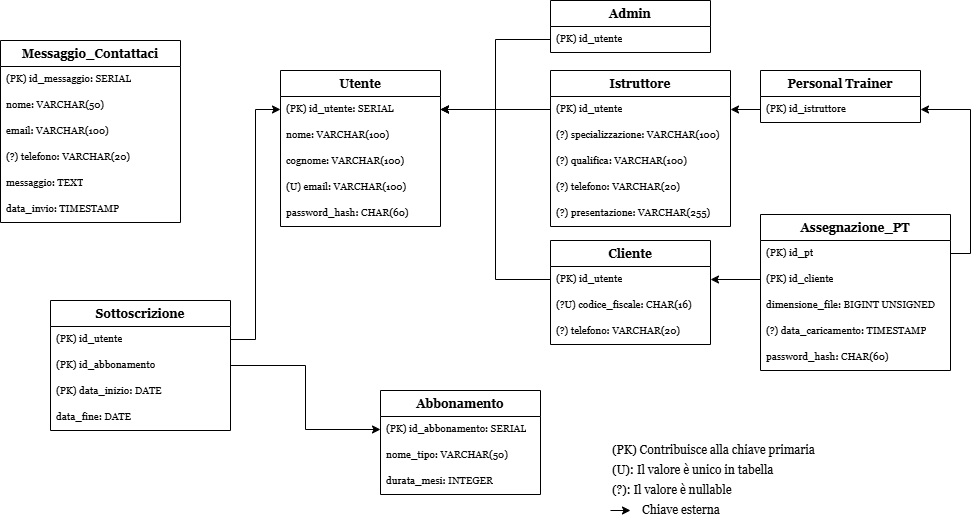

The diagram above was exported from draw.io. Its source (the exported page's mxGraphModel, read from the mxfile embedded in the PNG):
<mxGraphModel dx="2916" dy="1202" grid="1" gridSize="10" guides="1" tooltips="1" connect="1" arrows="1" fold="1" page="1" pageScale="1" pageWidth="850" pageHeight="1100" math="0" shadow="0">
  <root>
    <mxCell id="0" />
    <mxCell id="1" parent="0" />
    <mxCell id="wlrz1YmxEdcX9G1mpbgA-5" parent="1" style="swimlane;fontStyle=1;align=center;verticalAlign=top;childLayout=stackLayout;horizontal=1;startSize=26;horizontalStack=0;resizeParent=1;resizeParentMax=0;resizeLast=0;collapsible=1;marginBottom=0;whiteSpace=wrap;html=1;fontFamily=Georgia;fontSize=12;" value="Utente" vertex="1">
      <mxGeometry height="156" width="160" x="90" y="440" as="geometry" />
    </mxCell>
    <mxCell id="wlrz1YmxEdcX9G1mpbgA-6" parent="wlrz1YmxEdcX9G1mpbgA-5" style="text;strokeColor=none;fillColor=none;align=left;verticalAlign=top;spacingLeft=4;spacingRight=4;overflow=hidden;rotatable=0;points=[[0,0.5],[1,0.5]];portConstraint=eastwest;whiteSpace=wrap;html=1;fontFamily=Georgia;fontSize=10;" value="(PK) id_utente: SERIAL" vertex="1">
      <mxGeometry height="26" width="160" y="26" as="geometry" />
    </mxCell>
    <mxCell id="wlrz1YmxEdcX9G1mpbgA-10" parent="wlrz1YmxEdcX9G1mpbgA-5" style="text;strokeColor=none;fillColor=none;align=left;verticalAlign=top;spacingLeft=4;spacingRight=4;overflow=hidden;rotatable=0;points=[[0,0.5],[1,0.5]];portConstraint=eastwest;whiteSpace=wrap;html=1;fontFamily=Georgia;fontSize=10;" value="nome: VARCHAR(100)" vertex="1">
      <mxGeometry height="26" width="160" y="52" as="geometry" />
    </mxCell>
    <mxCell id="wlrz1YmxEdcX9G1mpbgA-11" parent="wlrz1YmxEdcX9G1mpbgA-5" style="text;strokeColor=none;fillColor=none;align=left;verticalAlign=top;spacingLeft=4;spacingRight=4;overflow=hidden;rotatable=0;points=[[0,0.5],[1,0.5]];portConstraint=eastwest;whiteSpace=wrap;html=1;fontFamily=Georgia;fontSize=10;" value="cognome: VARCHAR(100)" vertex="1">
      <mxGeometry height="26" width="160" y="78" as="geometry" />
    </mxCell>
    <mxCell id="wlrz1YmxEdcX9G1mpbgA-12" parent="wlrz1YmxEdcX9G1mpbgA-5" style="text;strokeColor=none;fillColor=none;align=left;verticalAlign=top;spacingLeft=4;spacingRight=4;overflow=hidden;rotatable=0;points=[[0,0.5],[1,0.5]];portConstraint=eastwest;whiteSpace=wrap;html=1;fontFamily=Georgia;fontSize=10;" value="(U) email: VARCHAR(100)" vertex="1">
      <mxGeometry height="26" width="160" y="104" as="geometry" />
    </mxCell>
    <mxCell id="wlrz1YmxEdcX9G1mpbgA-13" parent="wlrz1YmxEdcX9G1mpbgA-5" style="text;strokeColor=none;fillColor=none;align=left;verticalAlign=top;spacingLeft=4;spacingRight=4;overflow=hidden;rotatable=0;points=[[0,0.5],[1,0.5]];portConstraint=eastwest;whiteSpace=wrap;html=1;fontFamily=Georgia;fontSize=10;" value="password_hash: CHAR(60)" vertex="1">
      <mxGeometry height="26" width="160" y="130" as="geometry" />
    </mxCell>
    <mxCell id="wlrz1YmxEdcX9G1mpbgA-14" parent="1" style="swimlane;fontStyle=1;align=center;verticalAlign=top;childLayout=stackLayout;horizontal=1;startSize=26;horizontalStack=0;resizeParent=1;resizeParentMax=0;resizeLast=0;collapsible=1;marginBottom=0;whiteSpace=wrap;html=1;fontFamily=Georgia;fontSize=12;" value="Admin" vertex="1">
      <mxGeometry height="52" width="160" x="360" y="370" as="geometry" />
    </mxCell>
    <mxCell id="wlrz1YmxEdcX9G1mpbgA-15" parent="wlrz1YmxEdcX9G1mpbgA-14" style="text;strokeColor=none;fillColor=none;align=left;verticalAlign=top;spacingLeft=4;spacingRight=4;overflow=hidden;rotatable=0;points=[[0,0.5],[1,0.5]];portConstraint=eastwest;whiteSpace=wrap;html=1;fontFamily=Georgia;fontSize=10;" value="(PK) id_utente" vertex="1">
      <mxGeometry height="26" width="160" y="26" as="geometry" />
    </mxCell>
    <mxCell id="wlrz1YmxEdcX9G1mpbgA-20" edge="1" parent="1" source="wlrz1YmxEdcX9G1mpbgA-15" style="edgeStyle=orthogonalEdgeStyle;rounded=0;orthogonalLoop=1;jettySize=auto;html=1;" target="wlrz1YmxEdcX9G1mpbgA-6">
      <mxGeometry relative="1" as="geometry" />
    </mxCell>
    <mxCell id="wlrz1YmxEdcX9G1mpbgA-21" parent="1" style="swimlane;fontStyle=1;align=center;verticalAlign=top;childLayout=stackLayout;horizontal=1;startSize=26;horizontalStack=0;resizeParent=1;resizeParentMax=0;resizeLast=0;collapsible=1;marginBottom=0;whiteSpace=wrap;html=1;fontFamily=Georgia;fontSize=12;" value="Cliente" vertex="1">
      <mxGeometry height="104" width="160" x="360" y="610" as="geometry" />
    </mxCell>
    <mxCell id="wlrz1YmxEdcX9G1mpbgA-22" parent="wlrz1YmxEdcX9G1mpbgA-21" style="text;strokeColor=none;fillColor=none;align=left;verticalAlign=top;spacingLeft=4;spacingRight=4;overflow=hidden;rotatable=0;points=[[0,0.5],[1,0.5]];portConstraint=eastwest;whiteSpace=wrap;html=1;fontFamily=Georgia;fontSize=10;" value="(PK) id_utente" vertex="1">
      <mxGeometry height="26" width="160" y="26" as="geometry" />
    </mxCell>
    <mxCell id="wlrz1YmxEdcX9G1mpbgA-25" parent="wlrz1YmxEdcX9G1mpbgA-21" style="text;strokeColor=none;fillColor=none;align=left;verticalAlign=top;spacingLeft=4;spacingRight=4;overflow=hidden;rotatable=0;points=[[0,0.5],[1,0.5]];portConstraint=eastwest;whiteSpace=wrap;html=1;fontFamily=Georgia;fontSize=10;" value="(?U) codice_fiscale: CHAR(16)" vertex="1">
      <mxGeometry height="26" width="160" y="52" as="geometry" />
    </mxCell>
    <mxCell id="wlrz1YmxEdcX9G1mpbgA-26" parent="wlrz1YmxEdcX9G1mpbgA-21" style="text;strokeColor=none;fillColor=none;align=left;verticalAlign=top;spacingLeft=4;spacingRight=4;overflow=hidden;rotatable=0;points=[[0,0.5],[1,0.5]];portConstraint=eastwest;whiteSpace=wrap;html=1;fontFamily=Georgia;fontSize=10;" value="(?) telefono: VARCHAR(20)" vertex="1">
      <mxGeometry height="26" width="160" y="78" as="geometry" />
    </mxCell>
    <mxCell id="wlrz1YmxEdcX9G1mpbgA-27" edge="1" parent="1" source="wlrz1YmxEdcX9G1mpbgA-22" style="edgeStyle=orthogonalEdgeStyle;rounded=0;orthogonalLoop=1;jettySize=auto;html=1;" target="wlrz1YmxEdcX9G1mpbgA-6">
      <mxGeometry relative="1" as="geometry" />
    </mxCell>
    <mxCell id="wlrz1YmxEdcX9G1mpbgA-28" parent="1" style="swimlane;fontStyle=1;align=center;verticalAlign=top;childLayout=stackLayout;horizontal=1;startSize=26;horizontalStack=0;resizeParent=1;resizeParentMax=0;resizeLast=0;collapsible=1;marginBottom=0;whiteSpace=wrap;html=1;fontFamily=Georgia;fontSize=12;" value="Istruttore" vertex="1">
      <mxGeometry height="156" width="180" x="360" y="440" as="geometry" />
    </mxCell>
    <mxCell id="wlrz1YmxEdcX9G1mpbgA-29" parent="wlrz1YmxEdcX9G1mpbgA-28" style="text;strokeColor=none;fillColor=none;align=left;verticalAlign=top;spacingLeft=4;spacingRight=4;overflow=hidden;rotatable=0;points=[[0,0.5],[1,0.5]];portConstraint=eastwest;whiteSpace=wrap;html=1;fontFamily=Georgia;fontSize=10;" value="(PK) id_utente" vertex="1">
      <mxGeometry height="26" width="180" y="26" as="geometry" />
    </mxCell>
    <mxCell id="wlrz1YmxEdcX9G1mpbgA-30" parent="wlrz1YmxEdcX9G1mpbgA-28" style="text;strokeColor=none;fillColor=none;align=left;verticalAlign=top;spacingLeft=4;spacingRight=4;overflow=hidden;rotatable=0;points=[[0,0.5],[1,0.5]];portConstraint=eastwest;whiteSpace=wrap;html=1;fontFamily=Georgia;fontSize=10;" value="(?) specializzazione: VARCHAR(100)" vertex="1">
      <mxGeometry height="26" width="180" y="52" as="geometry" />
    </mxCell>
    <mxCell id="wlrz1YmxEdcX9G1mpbgA-32" parent="wlrz1YmxEdcX9G1mpbgA-28" style="text;strokeColor=none;fillColor=none;align=left;verticalAlign=top;spacingLeft=4;spacingRight=4;overflow=hidden;rotatable=0;points=[[0,0.5],[1,0.5]];portConstraint=eastwest;whiteSpace=wrap;html=1;fontFamily=Georgia;fontSize=10;" value="(?) qualifica: VARCHAR(100)" vertex="1">
      <mxGeometry height="26" width="180" y="78" as="geometry" />
    </mxCell>
    <mxCell id="wlrz1YmxEdcX9G1mpbgA-31" parent="wlrz1YmxEdcX9G1mpbgA-28" style="text;strokeColor=none;fillColor=none;align=left;verticalAlign=top;spacingLeft=4;spacingRight=4;overflow=hidden;rotatable=0;points=[[0,0.5],[1,0.5]];portConstraint=eastwest;whiteSpace=wrap;html=1;fontFamily=Georgia;fontSize=10;" value="(?) telefono: VARCHAR(20)" vertex="1">
      <mxGeometry height="26" width="180" y="104" as="geometry" />
    </mxCell>
    <mxCell id="wlrz1YmxEdcX9G1mpbgA-33" parent="wlrz1YmxEdcX9G1mpbgA-28" style="text;strokeColor=none;fillColor=none;align=left;verticalAlign=top;spacingLeft=4;spacingRight=4;overflow=hidden;rotatable=0;points=[[0,0.5],[1,0.5]];portConstraint=eastwest;whiteSpace=wrap;html=1;fontFamily=Georgia;fontSize=10;" value="(?) presentazione: VARCHAR(255)" vertex="1">
      <mxGeometry height="26" width="180" y="130" as="geometry" />
    </mxCell>
    <mxCell id="wlrz1YmxEdcX9G1mpbgA-35" edge="1" parent="1" source="wlrz1YmxEdcX9G1mpbgA-29" style="edgeStyle=orthogonalEdgeStyle;rounded=0;orthogonalLoop=1;jettySize=auto;html=1;" target="wlrz1YmxEdcX9G1mpbgA-6">
      <mxGeometry relative="1" as="geometry" />
    </mxCell>
    <mxCell id="wlrz1YmxEdcX9G1mpbgA-36" parent="1" style="swimlane;fontStyle=1;align=center;verticalAlign=top;childLayout=stackLayout;horizontal=1;startSize=26;horizontalStack=0;resizeParent=1;resizeParentMax=0;resizeLast=0;collapsible=1;marginBottom=0;whiteSpace=wrap;html=1;fontFamily=Georgia;fontSize=12;" value="Personal Trainer" vertex="1">
      <mxGeometry height="52" width="160" x="570" y="440" as="geometry" />
    </mxCell>
    <mxCell id="wlrz1YmxEdcX9G1mpbgA-37" parent="wlrz1YmxEdcX9G1mpbgA-36" style="text;strokeColor=none;fillColor=none;align=left;verticalAlign=top;spacingLeft=4;spacingRight=4;overflow=hidden;rotatable=0;points=[[0,0.5],[1,0.5]];portConstraint=eastwest;whiteSpace=wrap;html=1;fontFamily=Georgia;fontSize=10;" value="(PK) id_istruttore" vertex="1">
      <mxGeometry height="26" width="160" y="26" as="geometry" />
    </mxCell>
    <mxCell id="wlrz1YmxEdcX9G1mpbgA-38" edge="1" parent="1" source="wlrz1YmxEdcX9G1mpbgA-37" style="edgeStyle=orthogonalEdgeStyle;rounded=0;orthogonalLoop=1;jettySize=auto;html=1;" target="wlrz1YmxEdcX9G1mpbgA-29">
      <mxGeometry relative="1" as="geometry" />
    </mxCell>
    <mxCell id="wlrz1YmxEdcX9G1mpbgA-39" parent="1" style="swimlane;fontStyle=1;align=center;verticalAlign=top;childLayout=stackLayout;horizontal=1;startSize=26;horizontalStack=0;resizeParent=1;resizeParentMax=0;resizeLast=0;collapsible=1;marginBottom=0;whiteSpace=wrap;html=1;fontFamily=Georgia;fontSize=12;" value="Abbonamento" vertex="1">
      <mxGeometry height="104" width="160" x="190" y="760" as="geometry" />
    </mxCell>
    <mxCell id="wlrz1YmxEdcX9G1mpbgA-40" parent="wlrz1YmxEdcX9G1mpbgA-39" style="text;strokeColor=none;fillColor=none;align=left;verticalAlign=top;spacingLeft=4;spacingRight=4;overflow=hidden;rotatable=0;points=[[0,0.5],[1,0.5]];portConstraint=eastwest;whiteSpace=wrap;html=1;fontFamily=Georgia;fontSize=10;" value="(PK) id_abbonamento: SERIAL" vertex="1">
      <mxGeometry height="26" width="160" y="26" as="geometry" />
    </mxCell>
    <mxCell id="wlrz1YmxEdcX9G1mpbgA-41" parent="wlrz1YmxEdcX9G1mpbgA-39" style="text;strokeColor=none;fillColor=none;align=left;verticalAlign=top;spacingLeft=4;spacingRight=4;overflow=hidden;rotatable=0;points=[[0,0.5],[1,0.5]];portConstraint=eastwest;whiteSpace=wrap;html=1;fontFamily=Georgia;fontSize=10;" value="nome_tipo: VARCHAR(50)" vertex="1">
      <mxGeometry height="26" width="160" y="52" as="geometry" />
    </mxCell>
    <mxCell id="wlrz1YmxEdcX9G1mpbgA-42" parent="wlrz1YmxEdcX9G1mpbgA-39" style="text;strokeColor=none;fillColor=none;align=left;verticalAlign=top;spacingLeft=4;spacingRight=4;overflow=hidden;rotatable=0;points=[[0,0.5],[1,0.5]];portConstraint=eastwest;whiteSpace=wrap;html=1;fontFamily=Georgia;fontSize=10;" value="durata_mesi: INTEGER" vertex="1">
      <mxGeometry height="26" width="160" y="78" as="geometry" />
    </mxCell>
    <mxCell id="wlrz1YmxEdcX9G1mpbgA-43" parent="1" style="swimlane;fontStyle=1;align=center;verticalAlign=top;childLayout=stackLayout;horizontal=1;startSize=26;horizontalStack=0;resizeParent=1;resizeParentMax=0;resizeLast=0;collapsible=1;marginBottom=0;whiteSpace=wrap;html=1;fontFamily=Georgia;fontSize=12;" value="Sottoscrizione" vertex="1">
      <mxGeometry height="130" width="180" x="-140" y="670" as="geometry" />
    </mxCell>
    <mxCell id="wlrz1YmxEdcX9G1mpbgA-44" parent="wlrz1YmxEdcX9G1mpbgA-43" style="text;strokeColor=none;fillColor=none;align=left;verticalAlign=top;spacingLeft=4;spacingRight=4;overflow=hidden;rotatable=0;points=[[0,0.5],[1,0.5]];portConstraint=eastwest;whiteSpace=wrap;html=1;fontFamily=Georgia;fontSize=10;" value="(PK) id_utente" vertex="1">
      <mxGeometry height="26" width="180" y="26" as="geometry" />
    </mxCell>
    <mxCell id="wlrz1YmxEdcX9G1mpbgA-45" parent="wlrz1YmxEdcX9G1mpbgA-43" style="text;strokeColor=none;fillColor=none;align=left;verticalAlign=top;spacingLeft=4;spacingRight=4;overflow=hidden;rotatable=0;points=[[0,0.5],[1,0.5]];portConstraint=eastwest;whiteSpace=wrap;html=1;fontFamily=Georgia;fontSize=10;" value="(PK) id_abbonamento" vertex="1">
      <mxGeometry height="26" width="180" y="52" as="geometry" />
    </mxCell>
    <mxCell id="wlrz1YmxEdcX9G1mpbgA-46" parent="wlrz1YmxEdcX9G1mpbgA-43" style="text;strokeColor=none;fillColor=none;align=left;verticalAlign=top;spacingLeft=4;spacingRight=4;overflow=hidden;rotatable=0;points=[[0,0.5],[1,0.5]];portConstraint=eastwest;whiteSpace=wrap;html=1;fontFamily=Georgia;fontSize=10;" value="(PK) data_inizio: DATE" vertex="1">
      <mxGeometry height="26" width="180" y="78" as="geometry" />
    </mxCell>
    <mxCell id="wlrz1YmxEdcX9G1mpbgA-47" parent="wlrz1YmxEdcX9G1mpbgA-43" style="text;strokeColor=none;fillColor=none;align=left;verticalAlign=top;spacingLeft=4;spacingRight=4;overflow=hidden;rotatable=0;points=[[0,0.5],[1,0.5]];portConstraint=eastwest;whiteSpace=wrap;html=1;fontFamily=Georgia;fontSize=10;" value="data_fine: DATE" vertex="1">
      <mxGeometry height="26" width="180" y="104" as="geometry" />
    </mxCell>
    <mxCell id="wlrz1YmxEdcX9G1mpbgA-71" edge="1" parent="wlrz1YmxEdcX9G1mpbgA-43" style="edgeStyle=orthogonalEdgeStyle;rounded=0;orthogonalLoop=1;jettySize=auto;html=1;">
      <mxGeometry relative="1" as="geometry">
        <mxPoint x="560" y="210" as="sourcePoint" />
        <mxPoint x="580" y="210" as="targetPoint" />
      </mxGeometry>
    </mxCell>
    <mxCell id="wlrz1YmxEdcX9G1mpbgA-49" edge="1" parent="1" source="wlrz1YmxEdcX9G1mpbgA-44" style="edgeStyle=orthogonalEdgeStyle;rounded=0;orthogonalLoop=1;jettySize=auto;html=1;" target="wlrz1YmxEdcX9G1mpbgA-6">
      <mxGeometry relative="1" as="geometry" />
    </mxCell>
    <mxCell id="wlrz1YmxEdcX9G1mpbgA-50" edge="1" parent="1" source="wlrz1YmxEdcX9G1mpbgA-45" style="edgeStyle=orthogonalEdgeStyle;rounded=0;orthogonalLoop=1;jettySize=auto;html=1;" target="wlrz1YmxEdcX9G1mpbgA-40">
      <mxGeometry relative="1" as="geometry" />
    </mxCell>
    <mxCell id="wlrz1YmxEdcX9G1mpbgA-51" parent="1" style="swimlane;fontStyle=1;align=center;verticalAlign=top;childLayout=stackLayout;horizontal=1;startSize=26;horizontalStack=0;resizeParent=1;resizeParentMax=0;resizeLast=0;collapsible=1;marginBottom=0;whiteSpace=wrap;html=1;fontFamily=Georgia;fontSize=12;" value="Messaggio_Contattaci" vertex="1">
      <mxGeometry height="182" width="180" x="-190" y="410" as="geometry" />
    </mxCell>
    <mxCell id="wlrz1YmxEdcX9G1mpbgA-52" parent="wlrz1YmxEdcX9G1mpbgA-51" style="text;strokeColor=none;fillColor=none;align=left;verticalAlign=top;spacingLeft=4;spacingRight=4;overflow=hidden;rotatable=0;points=[[0,0.5],[1,0.5]];portConstraint=eastwest;whiteSpace=wrap;html=1;fontFamily=Georgia;fontSize=10;" value="(PK) id_messaggio: SERIAL" vertex="1">
      <mxGeometry height="26" width="180" y="26" as="geometry" />
    </mxCell>
    <mxCell id="wlrz1YmxEdcX9G1mpbgA-53" parent="wlrz1YmxEdcX9G1mpbgA-51" style="text;strokeColor=none;fillColor=none;align=left;verticalAlign=top;spacingLeft=4;spacingRight=4;overflow=hidden;rotatable=0;points=[[0,0.5],[1,0.5]];portConstraint=eastwest;whiteSpace=wrap;html=1;fontFamily=Georgia;fontSize=10;" value="nome: VARCHAR(50)" vertex="1">
      <mxGeometry height="26" width="180" y="52" as="geometry" />
    </mxCell>
    <mxCell id="wlrz1YmxEdcX9G1mpbgA-54" parent="wlrz1YmxEdcX9G1mpbgA-51" style="text;strokeColor=none;fillColor=none;align=left;verticalAlign=top;spacingLeft=4;spacingRight=4;overflow=hidden;rotatable=0;points=[[0,0.5],[1,0.5]];portConstraint=eastwest;whiteSpace=wrap;html=1;fontFamily=Georgia;fontSize=10;" value="email: VARCHAR(100)" vertex="1">
      <mxGeometry height="26" width="180" y="78" as="geometry" />
    </mxCell>
    <mxCell id="wlrz1YmxEdcX9G1mpbgA-55" parent="wlrz1YmxEdcX9G1mpbgA-51" style="text;strokeColor=none;fillColor=none;align=left;verticalAlign=top;spacingLeft=4;spacingRight=4;overflow=hidden;rotatable=0;points=[[0,0.5],[1,0.5]];portConstraint=eastwest;whiteSpace=wrap;html=1;fontFamily=Georgia;fontSize=10;" value="(?) telefono: VARCHAR(20)" vertex="1">
      <mxGeometry height="26" width="180" y="104" as="geometry" />
    </mxCell>
    <mxCell id="wlrz1YmxEdcX9G1mpbgA-56" parent="wlrz1YmxEdcX9G1mpbgA-51" style="text;strokeColor=none;fillColor=none;align=left;verticalAlign=top;spacingLeft=4;spacingRight=4;overflow=hidden;rotatable=0;points=[[0,0.5],[1,0.5]];portConstraint=eastwest;whiteSpace=wrap;html=1;fontFamily=Georgia;fontSize=10;" value="messaggio: TEXT" vertex="1">
      <mxGeometry height="26" width="180" y="130" as="geometry" />
    </mxCell>
    <mxCell id="wlrz1YmxEdcX9G1mpbgA-57" parent="wlrz1YmxEdcX9G1mpbgA-51" style="text;strokeColor=none;fillColor=none;align=left;verticalAlign=top;spacingLeft=4;spacingRight=4;overflow=hidden;rotatable=0;points=[[0,0.5],[1,0.5]];portConstraint=eastwest;whiteSpace=wrap;html=1;fontFamily=Georgia;fontSize=10;" value="data_invio: TIMESTAMP" vertex="1">
      <mxGeometry height="26" width="180" y="156" as="geometry" />
    </mxCell>
    <mxCell id="wlrz1YmxEdcX9G1mpbgA-58" parent="1" style="swimlane;fontStyle=1;align=center;verticalAlign=top;childLayout=stackLayout;horizontal=1;startSize=26;horizontalStack=0;resizeParent=1;resizeParentMax=0;resizeLast=0;collapsible=1;marginBottom=0;whiteSpace=wrap;html=1;fontFamily=Georgia;fontSize=12;" value="Assegnazione_PT" vertex="1">
      <mxGeometry height="156" width="190" x="570" y="584" as="geometry" />
    </mxCell>
    <mxCell id="wlrz1YmxEdcX9G1mpbgA-59" parent="wlrz1YmxEdcX9G1mpbgA-58" style="text;strokeColor=none;fillColor=none;align=left;verticalAlign=top;spacingLeft=4;spacingRight=4;overflow=hidden;rotatable=0;points=[[0,0.5],[1,0.5]];portConstraint=eastwest;whiteSpace=wrap;html=1;fontFamily=Georgia;fontSize=10;" value="(PK) id_pt" vertex="1">
      <mxGeometry height="26" width="190" y="26" as="geometry" />
    </mxCell>
    <mxCell id="wlrz1YmxEdcX9G1mpbgA-60" parent="wlrz1YmxEdcX9G1mpbgA-58" style="text;strokeColor=none;fillColor=none;align=left;verticalAlign=top;spacingLeft=4;spacingRight=4;overflow=hidden;rotatable=0;points=[[0,0.5],[1,0.5]];portConstraint=eastwest;whiteSpace=wrap;html=1;fontFamily=Georgia;fontSize=10;" value="(PK) id_cliente" vertex="1">
      <mxGeometry height="26" width="190" y="52" as="geometry" />
    </mxCell>
    <mxCell id="wlrz1YmxEdcX9G1mpbgA-61" parent="wlrz1YmxEdcX9G1mpbgA-58" style="text;strokeColor=none;fillColor=none;align=left;verticalAlign=top;spacingLeft=4;spacingRight=4;overflow=hidden;rotatable=0;points=[[0,0.5],[1,0.5]];portConstraint=eastwest;whiteSpace=wrap;html=1;fontFamily=Georgia;fontSize=10;" value="dimensione_file: BIGINT UNSIGNED" vertex="1">
      <mxGeometry height="26" width="190" y="78" as="geometry" />
    </mxCell>
    <mxCell id="wlrz1YmxEdcX9G1mpbgA-62" parent="wlrz1YmxEdcX9G1mpbgA-58" style="text;strokeColor=none;fillColor=none;align=left;verticalAlign=top;spacingLeft=4;spacingRight=4;overflow=hidden;rotatable=0;points=[[0,0.5],[1,0.5]];portConstraint=eastwest;whiteSpace=wrap;html=1;fontFamily=Georgia;fontSize=10;" value="(?) data_caricamento: TIMESTAMP" vertex="1">
      <mxGeometry height="26" width="190" y="104" as="geometry" />
    </mxCell>
    <mxCell id="wlrz1YmxEdcX9G1mpbgA-63" parent="wlrz1YmxEdcX9G1mpbgA-58" style="text;strokeColor=none;fillColor=none;align=left;verticalAlign=top;spacingLeft=4;spacingRight=4;overflow=hidden;rotatable=0;points=[[0,0.5],[1,0.5]];portConstraint=eastwest;whiteSpace=wrap;html=1;fontFamily=Georgia;fontSize=10;" value="password_hash: CHAR(60)" vertex="1">
      <mxGeometry height="26" width="190" y="130" as="geometry" />
    </mxCell>
    <mxCell id="wlrz1YmxEdcX9G1mpbgA-64" edge="1" parent="1" source="wlrz1YmxEdcX9G1mpbgA-59" style="edgeStyle=orthogonalEdgeStyle;rounded=0;orthogonalLoop=1;jettySize=auto;html=1;exitX=1;exitY=0.5;exitDx=0;exitDy=0;" target="wlrz1YmxEdcX9G1mpbgA-37">
      <mxGeometry relative="1" as="geometry" />
    </mxCell>
    <mxCell id="wlrz1YmxEdcX9G1mpbgA-65" edge="1" parent="1" source="wlrz1YmxEdcX9G1mpbgA-60" style="edgeStyle=orthogonalEdgeStyle;rounded=0;orthogonalLoop=1;jettySize=auto;html=1;entryX=1;entryY=0.5;entryDx=0;entryDy=0;" target="wlrz1YmxEdcX9G1mpbgA-22">
      <mxGeometry relative="1" as="geometry" />
    </mxCell>
    <mxCell id="wlrz1YmxEdcX9G1mpbgA-66" parent="1" style="text;html=1;whiteSpace=wrap;strokeColor=none;fillColor=none;align=left;verticalAlign=middle;rounded=0;fontFamily=Georgia;spacing=2;" value="&lt;div&gt;(U): Il valore è unico in tabella&lt;/div&gt;" vertex="1">
      <mxGeometry height="20" width="220" x="420" y="830" as="geometry" />
    </mxCell>
    <mxCell id="wlrz1YmxEdcX9G1mpbgA-67" parent="1" style="text;html=1;whiteSpace=wrap;strokeColor=none;fillColor=none;align=left;verticalAlign=middle;rounded=0;fontFamily=Georgia;spacing=2;" value="&lt;div&gt;(?): Il valore è nullable&lt;/div&gt;" vertex="1">
      <mxGeometry height="20" width="130" x="420" y="850" as="geometry" />
    </mxCell>
    <mxCell id="wlrz1YmxEdcX9G1mpbgA-68" parent="1" style="text;html=1;whiteSpace=wrap;strokeColor=none;fillColor=none;align=left;verticalAlign=middle;rounded=0;fontFamily=Georgia;spacing=2;" value="(PK) Contribuisce alla chiave primaria" vertex="1">
      <mxGeometry height="20" width="220" x="420" y="810" as="geometry" />
    </mxCell>
    <mxCell id="wlrz1YmxEdcX9G1mpbgA-70" parent="1" style="text;html=1;whiteSpace=wrap;strokeColor=none;fillColor=none;align=left;verticalAlign=middle;rounded=0;fontFamily=Georgia;spacing=2;" value="&lt;div&gt;Chiave esterna&lt;/div&gt;" vertex="1">
      <mxGeometry height="20" width="130" x="450" y="870" as="geometry" />
    </mxCell>
  </root>
</mxGraphModel>